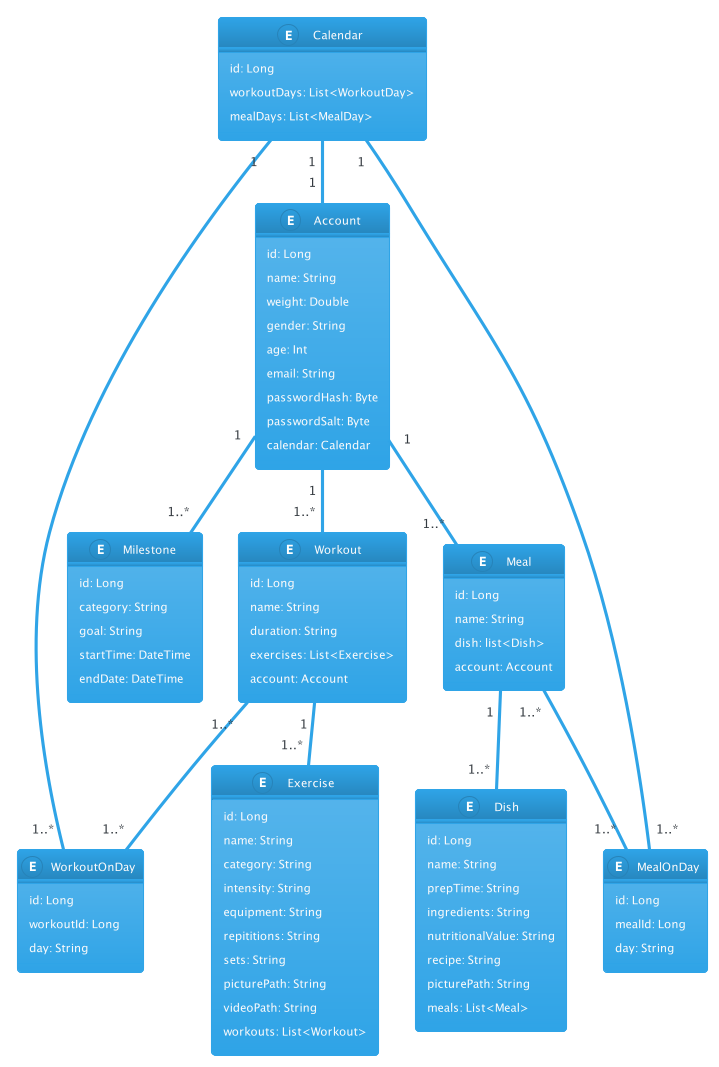

The diagram above was rendered by PlantUML. Its source (embedded in the PNG):
@startuml
!theme cerulean

entity Calendar{
    id: Long
    workoutDays: List<WorkoutDay>
    mealDays: List<MealDay>
}
entity Account{
    id: Long
    name: String
    weight: Double
    gender: String
    age: Int
    email: String
    passwordHash: Byte 
    passwordSalt: Byte
    calendar: Calendar
    
} 
entity Workout{
    id: Long
    name: String
    duration: String
    exercises: List<Exercise>
    account: Account
}
entity Meal {
    id: Long
    name: String
    dish: list<Dish>
    account: Account
}
entity Dish {
    id: Long
    name: String
    prepTime: String
    ingredients: String
    nutritionalValue: String
    recipe: String
    picturePath: String
    meals: List<Meal>
}
entity Exercise{
    id: Long
    name: String
    category: String
    intensity: String
    equipment: String
    repititions: String
    sets: String
    picturePath: String
    videoPath: String
    workouts: List<Workout>
}

entity Milestone{
    id: Long
    category: String
    goal: String
    startTime: DateTime 
    endDate: DateTime
}

entity WorkoutOnDay{
    id: Long
    workoutId: Long
    day: String
    }

entity MealOnDay{
    id: Long
    mealId: Long
    day: String
    }


Calendar "1" -- "1" Account
Account "1" -- "1..*" Workout
Account "1" -- "1..*" Meal
Meal "1" -- "1..*" Dish
Workout "1" -- "1..*" Exercise
Account "1" -- "1..*" Milestone
Calendar "1" -- "1..*" WorkoutOnDay
Calendar "1" -- "1..*" MealOnDay
Meal "1..*" -- "1..*" MealOnDay
Workout "1..*" -- "1..*" WorkoutOnDay


@enduml